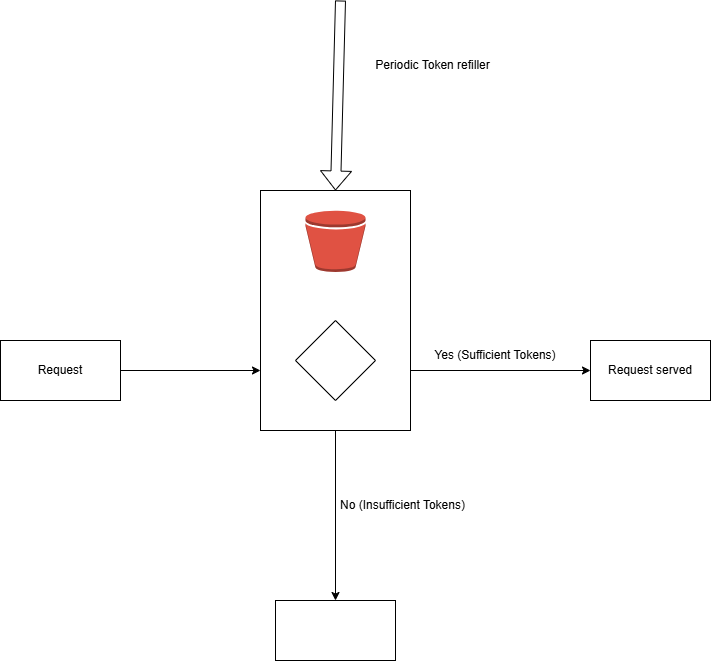

The diagram above was exported from draw.io. Its source (the exported page's mxGraphModel, read from the mxfile embedded in the PNG):
<mxGraphModel dx="1252" dy="1012" grid="1" gridSize="10" guides="1" tooltips="1" connect="1" arrows="1" fold="1" page="1" pageScale="1" pageWidth="850" pageHeight="1100" math="0" shadow="0">
  <root>
    <mxCell id="0" />
    <mxCell id="1" parent="0" />
    <mxCell id="sYHVJf3cZrCfTX3IuXQl-10" style="edgeStyle=orthogonalEdgeStyle;rounded=0;orthogonalLoop=1;jettySize=auto;html=1;exitX=1;exitY=0.75;exitDx=0;exitDy=0;entryX=0;entryY=0.5;entryDx=0;entryDy=0;" edge="1" parent="1" source="sYHVJf3cZrCfTX3IuXQl-4" target="sYHVJf3cZrCfTX3IuXQl-9">
      <mxGeometry relative="1" as="geometry" />
    </mxCell>
    <mxCell id="sYHVJf3cZrCfTX3IuXQl-13" value="" style="edgeStyle=orthogonalEdgeStyle;rounded=0;orthogonalLoop=1;jettySize=auto;html=1;" edge="1" parent="1" source="sYHVJf3cZrCfTX3IuXQl-4" target="sYHVJf3cZrCfTX3IuXQl-12">
      <mxGeometry relative="1" as="geometry" />
    </mxCell>
    <mxCell id="sYHVJf3cZrCfTX3IuXQl-4" value="" style="rounded=0;whiteSpace=wrap;html=1;" vertex="1" parent="1">
      <mxGeometry x="340" y="270" width="150" height="240" as="geometry" />
    </mxCell>
    <mxCell id="sYHVJf3cZrCfTX3IuXQl-5" value="" style="outlineConnect=0;dashed=0;verticalLabelPosition=bottom;verticalAlign=top;align=center;html=1;shape=mxgraph.aws3.bucket;fillColor=#E05243;gradientColor=none;" vertex="1" parent="1">
      <mxGeometry x="385" y="290" width="60" height="61.5" as="geometry" />
    </mxCell>
    <mxCell id="sYHVJf3cZrCfTX3IuXQl-6" value="" style="rhombus;whiteSpace=wrap;html=1;" vertex="1" parent="1">
      <mxGeometry x="375" y="400" width="80" height="80" as="geometry" />
    </mxCell>
    <mxCell id="sYHVJf3cZrCfTX3IuXQl-8" style="edgeStyle=orthogonalEdgeStyle;rounded=0;orthogonalLoop=1;jettySize=auto;html=1;exitX=1;exitY=0.5;exitDx=0;exitDy=0;entryX=0;entryY=0.75;entryDx=0;entryDy=0;" edge="1" parent="1" source="sYHVJf3cZrCfTX3IuXQl-7" target="sYHVJf3cZrCfTX3IuXQl-4">
      <mxGeometry relative="1" as="geometry" />
    </mxCell>
    <mxCell id="sYHVJf3cZrCfTX3IuXQl-7" value="Request" style="rounded=0;whiteSpace=wrap;html=1;" vertex="1" parent="1">
      <mxGeometry x="80" y="420" width="120" height="60" as="geometry" />
    </mxCell>
    <mxCell id="sYHVJf3cZrCfTX3IuXQl-9" value="Request served" style="rounded=0;whiteSpace=wrap;html=1;" vertex="1" parent="1">
      <mxGeometry x="670" y="420" width="120" height="60" as="geometry" />
    </mxCell>
    <mxCell id="sYHVJf3cZrCfTX3IuXQl-11" value="Yes (Sufficient Tokens)" style="text;html=1;align=center;verticalAlign=middle;whiteSpace=wrap;rounded=0;" vertex="1" parent="1">
      <mxGeometry x="510" y="420" width="130" height="30" as="geometry" />
    </mxCell>
    <mxCell id="sYHVJf3cZrCfTX3IuXQl-12" value="" style="whiteSpace=wrap;html=1;rounded=0;" vertex="1" parent="1">
      <mxGeometry x="355" y="680" width="120" height="60" as="geometry" />
    </mxCell>
    <mxCell id="sYHVJf3cZrCfTX3IuXQl-14" value="No (Insufficient Tokens)" style="text;html=1;align=center;verticalAlign=middle;whiteSpace=wrap;rounded=0;" vertex="1" parent="1">
      <mxGeometry x="415" y="570" width="135" height="30" as="geometry" />
    </mxCell>
    <mxCell id="sYHVJf3cZrCfTX3IuXQl-15" value="" style="shape=flexArrow;endArrow=classic;html=1;rounded=0;entryX=0.5;entryY=0;entryDx=0;entryDy=0;" edge="1" parent="1" target="sYHVJf3cZrCfTX3IuXQl-4">
      <mxGeometry width="50" height="50" relative="1" as="geometry">
        <mxPoint x="420" y="80" as="sourcePoint" />
        <mxPoint x="410" y="230" as="targetPoint" />
      </mxGeometry>
    </mxCell>
    <mxCell id="sYHVJf3cZrCfTX3IuXQl-17" value="Periodic Token refiller" style="text;html=1;align=center;verticalAlign=middle;whiteSpace=wrap;rounded=0;" vertex="1" parent="1">
      <mxGeometry x="445" y="130" width="135" height="30" as="geometry" />
    </mxCell>
  </root>
</mxGraphModel>